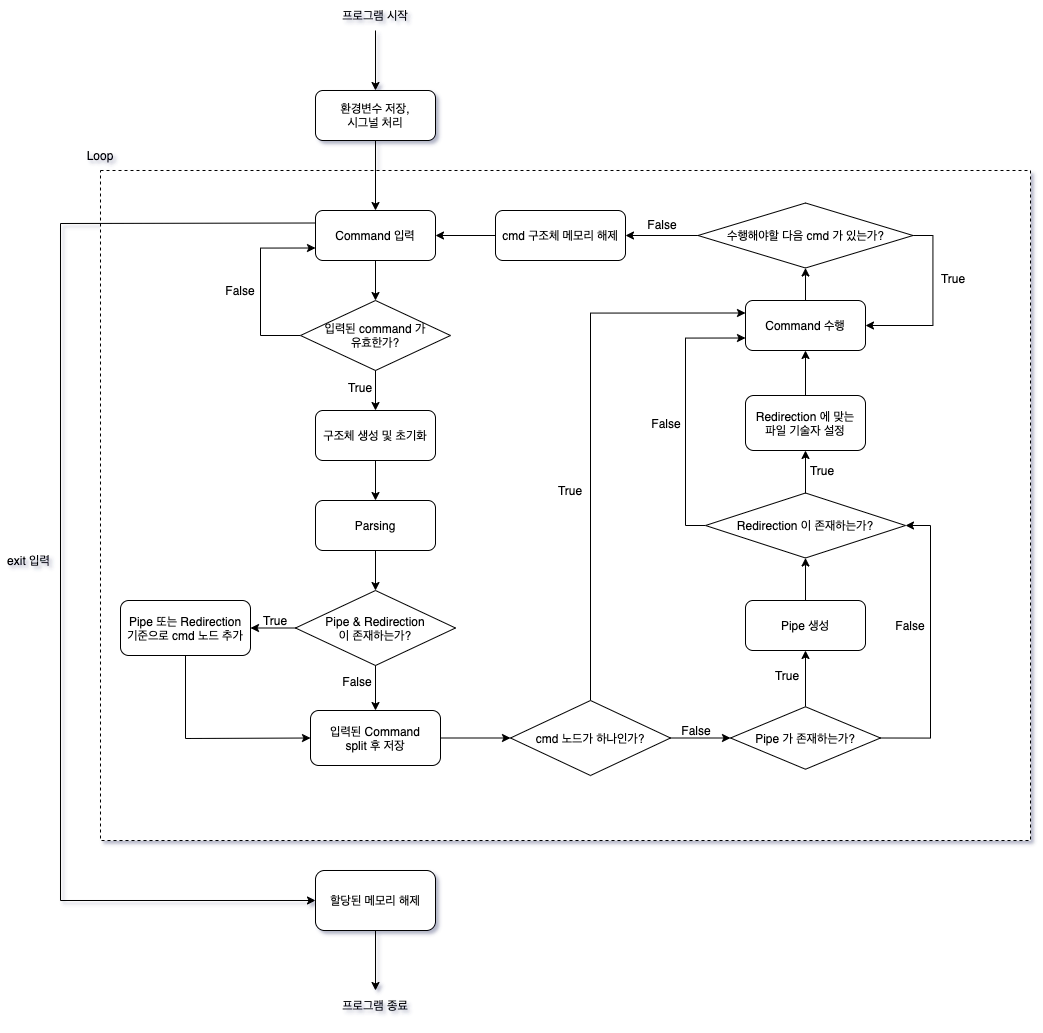

The diagram above was exported from draw.io. Its source (the exported page's mxGraphModel, read from the mxfile embedded in the PNG):
<mxGraphModel dx="1351" dy="923" grid="1" gridSize="10" guides="1" tooltips="1" connect="1" arrows="1" fold="1" page="1" pageScale="1" pageWidth="827" pageHeight="1169" math="0" shadow="1">
  <root>
    <mxCell id="0" />
    <mxCell id="1" parent="0" />
    <mxCell id="pdMluEm2sxJayqUVnn1F-7" value="" style="rounded=0;whiteSpace=wrap;html=1;dashed=1;" vertex="1" parent="1">
      <mxGeometry x="120" y="190" width="930" height="670" as="geometry" />
    </mxCell>
    <mxCell id="pdMluEm2sxJayqUVnn1F-1" value="환경변수 저장,&lt;br&gt;시그널 처리" style="rounded=1;whiteSpace=wrap;html=1;" vertex="1" parent="1">
      <mxGeometry x="335" y="110" width="120" height="50" as="geometry" />
    </mxCell>
    <mxCell id="pdMluEm2sxJayqUVnn1F-2" value="" style="endArrow=classic;html=1;rounded=0;entryX=0.5;entryY=0;entryDx=0;entryDy=0;exitX=0.5;exitY=1;exitDx=0;exitDy=0;" edge="1" parent="1" source="pdMluEm2sxJayqUVnn1F-1" target="pdMluEm2sxJayqUVnn1F-8">
      <mxGeometry width="50" height="50" relative="1" as="geometry">
        <mxPoint x="264.5" y="210" as="sourcePoint" />
        <mxPoint x="265" y="280" as="targetPoint" />
      </mxGeometry>
    </mxCell>
    <mxCell id="pdMluEm2sxJayqUVnn1F-3" value="구조체 생성 및 초기화" style="rounded=1;whiteSpace=wrap;html=1;" vertex="1" parent="1">
      <mxGeometry x="335" y="430" width="120" height="50" as="geometry" />
    </mxCell>
    <mxCell id="pdMluEm2sxJayqUVnn1F-21" value="" style="edgeStyle=orthogonalEdgeStyle;rounded=0;orthogonalLoop=1;jettySize=auto;html=1;entryX=0.5;entryY=0;entryDx=0;entryDy=0;" edge="1" parent="1" source="pdMluEm2sxJayqUVnn1F-8" target="pdMluEm2sxJayqUVnn1F-23">
      <mxGeometry relative="1" as="geometry" />
    </mxCell>
    <mxCell id="pdMluEm2sxJayqUVnn1F-8" value="Command 입력" style="rounded=1;whiteSpace=wrap;html=1;" vertex="1" parent="1">
      <mxGeometry x="335" y="230" width="120" height="50" as="geometry" />
    </mxCell>
    <mxCell id="pdMluEm2sxJayqUVnn1F-10" value="" style="endArrow=classic;html=1;rounded=0;exitX=0.5;exitY=1;exitDx=0;exitDy=0;" edge="1" parent="1" source="pdMluEm2sxJayqUVnn1F-3" target="pdMluEm2sxJayqUVnn1F-11">
      <mxGeometry width="50" height="50" relative="1" as="geometry">
        <mxPoint x="555" y="410" as="sourcePoint" />
        <mxPoint x="605" y="360" as="targetPoint" />
      </mxGeometry>
    </mxCell>
    <mxCell id="pdMluEm2sxJayqUVnn1F-11" value="Parsing" style="rounded=1;whiteSpace=wrap;html=1;" vertex="1" parent="1">
      <mxGeometry x="335" y="520" width="120" height="50" as="geometry" />
    </mxCell>
    <mxCell id="pdMluEm2sxJayqUVnn1F-12" value="Loop" style="text;html=1;strokeColor=none;fillColor=none;align=center;verticalAlign=middle;whiteSpace=wrap;rounded=0;" vertex="1" parent="1">
      <mxGeometry x="90" y="160" width="60" height="30" as="geometry" />
    </mxCell>
    <mxCell id="pdMluEm2sxJayqUVnn1F-14" value="&lt;span&gt;Pipe &amp;amp; Redirection&lt;/span&gt;&lt;br&gt;이 존재하는가?" style="rhombus;whiteSpace=wrap;html=1;" vertex="1" parent="1">
      <mxGeometry x="315" y="610" width="160" height="75" as="geometry" />
    </mxCell>
    <mxCell id="pdMluEm2sxJayqUVnn1F-15" value="" style="endArrow=classic;html=1;rounded=0;entryX=0.5;entryY=0;entryDx=0;entryDy=0;exitX=0.5;exitY=1;exitDx=0;exitDy=0;" edge="1" parent="1" source="pdMluEm2sxJayqUVnn1F-11" target="pdMluEm2sxJayqUVnn1F-14">
      <mxGeometry width="50" height="50" relative="1" as="geometry">
        <mxPoint x="555" y="440" as="sourcePoint" />
        <mxPoint x="605" y="390" as="targetPoint" />
      </mxGeometry>
    </mxCell>
    <mxCell id="pdMluEm2sxJayqUVnn1F-17" value="" style="endArrow=classic;html=1;rounded=0;entryX=1;entryY=0.5;entryDx=0;entryDy=0;exitX=0;exitY=0.5;exitDx=0;exitDy=0;" edge="1" parent="1" source="pdMluEm2sxJayqUVnn1F-14" target="pdMluEm2sxJayqUVnn1F-18">
      <mxGeometry width="50" height="50" relative="1" as="geometry">
        <mxPoint x="323" y="648" as="sourcePoint" />
        <mxPoint x="283" y="647.5" as="targetPoint" />
      </mxGeometry>
    </mxCell>
    <mxCell id="pdMluEm2sxJayqUVnn1F-18" value="Pipe 또는 Redirection&lt;br&gt;기준으로 cmd 노드 추가" style="rounded=1;whiteSpace=wrap;html=1;" vertex="1" parent="1">
      <mxGeometry x="140" y="620" width="130" height="55" as="geometry" />
    </mxCell>
    <mxCell id="pdMluEm2sxJayqUVnn1F-22" value="False" style="text;html=1;strokeColor=none;fillColor=none;align=center;verticalAlign=middle;whiteSpace=wrap;rounded=0;" vertex="1" parent="1">
      <mxGeometry x="240" y="300" width="40" height="20" as="geometry" />
    </mxCell>
    <mxCell id="pdMluEm2sxJayqUVnn1F-75" style="edgeStyle=orthogonalEdgeStyle;rounded=0;orthogonalLoop=1;jettySize=auto;html=1;exitX=0;exitY=0.5;exitDx=0;exitDy=0;entryX=0;entryY=0.75;entryDx=0;entryDy=0;" edge="1" parent="1" source="pdMluEm2sxJayqUVnn1F-23" target="pdMluEm2sxJayqUVnn1F-8">
      <mxGeometry relative="1" as="geometry">
        <Array as="points">
          <mxPoint x="280" y="355" />
          <mxPoint x="280" y="268" />
        </Array>
      </mxGeometry>
    </mxCell>
    <mxCell id="pdMluEm2sxJayqUVnn1F-23" value="입력된 command 가&lt;br&gt;유효한가?" style="rhombus;whiteSpace=wrap;html=1;" vertex="1" parent="1">
      <mxGeometry x="320" y="320" width="150" height="70" as="geometry" />
    </mxCell>
    <mxCell id="pdMluEm2sxJayqUVnn1F-25" value="" style="endArrow=classic;html=1;rounded=0;exitX=0;exitY=0.25;exitDx=0;exitDy=0;" edge="1" parent="1" source="pdMluEm2sxJayqUVnn1F-8" target="pdMluEm2sxJayqUVnn1F-26">
      <mxGeometry width="50" height="50" relative="1" as="geometry">
        <mxPoint x="300" y="480" as="sourcePoint" />
        <mxPoint x="350" y="430" as="targetPoint" />
        <Array as="points">
          <mxPoint x="80" y="243" />
          <mxPoint x="80" y="920" />
        </Array>
      </mxGeometry>
    </mxCell>
    <mxCell id="pdMluEm2sxJayqUVnn1F-82" style="edgeStyle=orthogonalEdgeStyle;rounded=0;orthogonalLoop=1;jettySize=auto;html=1;exitX=0.5;exitY=1;exitDx=0;exitDy=0;entryX=0.5;entryY=0;entryDx=0;entryDy=0;" edge="1" parent="1" source="pdMluEm2sxJayqUVnn1F-26" target="pdMluEm2sxJayqUVnn1F-81">
      <mxGeometry relative="1" as="geometry" />
    </mxCell>
    <mxCell id="pdMluEm2sxJayqUVnn1F-26" value="할당된 메모리 해제" style="rounded=1;whiteSpace=wrap;html=1;" vertex="1" parent="1">
      <mxGeometry x="335" y="890" width="120" height="60" as="geometry" />
    </mxCell>
    <mxCell id="pdMluEm2sxJayqUVnn1F-27" value="False" style="text;html=1;strokeColor=none;fillColor=none;align=center;verticalAlign=middle;whiteSpace=wrap;rounded=0;" vertex="1" parent="1">
      <mxGeometry x="662" y="234" width="40" height="20" as="geometry" />
    </mxCell>
    <mxCell id="pdMluEm2sxJayqUVnn1F-28" value="exit 입력" style="text;html=1;strokeColor=none;fillColor=none;align=center;verticalAlign=middle;whiteSpace=wrap;rounded=0;" vertex="1" parent="1">
      <mxGeometry x="20" y="570" width="57" height="20" as="geometry" />
    </mxCell>
    <mxCell id="pdMluEm2sxJayqUVnn1F-29" value="" style="edgeStyle=orthogonalEdgeStyle;rounded=0;orthogonalLoop=1;jettySize=auto;html=1;entryX=0.5;entryY=0;entryDx=0;entryDy=0;exitX=0.5;exitY=1;exitDx=0;exitDy=0;" edge="1" parent="1" source="pdMluEm2sxJayqUVnn1F-23" target="pdMluEm2sxJayqUVnn1F-3">
      <mxGeometry relative="1" as="geometry">
        <mxPoint x="405" y="290" as="sourcePoint" />
        <mxPoint x="405" y="330" as="targetPoint" />
      </mxGeometry>
    </mxCell>
    <mxCell id="pdMluEm2sxJayqUVnn1F-30" value="True" style="text;html=1;strokeColor=none;fillColor=none;align=center;verticalAlign=middle;whiteSpace=wrap;rounded=0;" vertex="1" parent="1">
      <mxGeometry x="360" y="397" width="40" height="20" as="geometry" />
    </mxCell>
    <mxCell id="pdMluEm2sxJayqUVnn1F-32" value="True" style="text;html=1;strokeColor=none;fillColor=none;align=center;verticalAlign=middle;whiteSpace=wrap;rounded=0;" vertex="1" parent="1">
      <mxGeometry x="275" y="630" width="40" height="20" as="geometry" />
    </mxCell>
    <mxCell id="pdMluEm2sxJayqUVnn1F-35" value="입력된 Command&lt;br&gt;split 후 저장" style="rounded=1;whiteSpace=wrap;html=1;" vertex="1" parent="1">
      <mxGeometry x="330" y="730" width="130" height="55" as="geometry" />
    </mxCell>
    <mxCell id="pdMluEm2sxJayqUVnn1F-38" value="" style="endArrow=classic;html=1;rounded=0;exitX=0.5;exitY=1;exitDx=0;exitDy=0;entryX=0;entryY=0.5;entryDx=0;entryDy=0;" edge="1" parent="1" source="pdMluEm2sxJayqUVnn1F-18" target="pdMluEm2sxJayqUVnn1F-35">
      <mxGeometry width="50" height="50" relative="1" as="geometry">
        <mxPoint x="218" y="675" as="sourcePoint" />
        <mxPoint x="333" y="758" as="targetPoint" />
        <Array as="points">
          <mxPoint x="205" y="758" />
        </Array>
      </mxGeometry>
    </mxCell>
    <mxCell id="pdMluEm2sxJayqUVnn1F-41" value="False" style="text;html=1;strokeColor=none;fillColor=none;align=center;verticalAlign=middle;whiteSpace=wrap;rounded=0;" vertex="1" parent="1">
      <mxGeometry x="357" y="691" width="40" height="20" as="geometry" />
    </mxCell>
    <mxCell id="pdMluEm2sxJayqUVnn1F-69" style="edgeStyle=orthogonalEdgeStyle;rounded=0;orthogonalLoop=1;jettySize=auto;html=1;exitX=0.5;exitY=0;exitDx=0;exitDy=0;entryX=0;entryY=0.25;entryDx=0;entryDy=0;" edge="1" parent="1" source="pdMluEm2sxJayqUVnn1F-42" target="pdMluEm2sxJayqUVnn1F-44">
      <mxGeometry relative="1" as="geometry" />
    </mxCell>
    <mxCell id="pdMluEm2sxJayqUVnn1F-42" value="cmd 노드가 하나인가?" style="rhombus;whiteSpace=wrap;html=1;" vertex="1" parent="1">
      <mxGeometry x="530" y="720" width="160" height="75" as="geometry" />
    </mxCell>
    <mxCell id="pdMluEm2sxJayqUVnn1F-43" value="" style="endArrow=classic;html=1;rounded=0;entryX=0;entryY=0.5;entryDx=0;entryDy=0;exitX=1;exitY=0.5;exitDx=0;exitDy=0;" edge="1" parent="1" source="pdMluEm2sxJayqUVnn1F-35" target="pdMluEm2sxJayqUVnn1F-42">
      <mxGeometry width="50" height="50" relative="1" as="geometry">
        <mxPoint x="650" y="910" as="sourcePoint" />
        <mxPoint x="730" y="480" as="targetPoint" />
      </mxGeometry>
    </mxCell>
    <mxCell id="pdMluEm2sxJayqUVnn1F-72" style="edgeStyle=orthogonalEdgeStyle;rounded=0;orthogonalLoop=1;jettySize=auto;html=1;exitX=0.5;exitY=0;exitDx=0;exitDy=0;entryX=0.5;entryY=1;entryDx=0;entryDy=0;" edge="1" parent="1" source="pdMluEm2sxJayqUVnn1F-44" target="pdMluEm2sxJayqUVnn1F-65">
      <mxGeometry relative="1" as="geometry" />
    </mxCell>
    <mxCell id="pdMluEm2sxJayqUVnn1F-44" value="Command 수행" style="rounded=1;whiteSpace=wrap;html=1;" vertex="1" parent="1">
      <mxGeometry x="765" y="320" width="120" height="50" as="geometry" />
    </mxCell>
    <mxCell id="pdMluEm2sxJayqUVnn1F-46" value="True" style="text;html=1;strokeColor=none;fillColor=none;align=center;verticalAlign=middle;whiteSpace=wrap;rounded=0;" vertex="1" parent="1">
      <mxGeometry x="570" y="500" width="40" height="20" as="geometry" />
    </mxCell>
    <mxCell id="pdMluEm2sxJayqUVnn1F-48" value="" style="endArrow=classic;html=1;rounded=0;exitX=1;exitY=0.5;exitDx=0;exitDy=0;" edge="1" parent="1" source="pdMluEm2sxJayqUVnn1F-42" target="pdMluEm2sxJayqUVnn1F-49">
      <mxGeometry width="50" height="50" relative="1" as="geometry">
        <mxPoint x="680" y="520" as="sourcePoint" />
        <mxPoint x="730" y="470" as="targetPoint" />
      </mxGeometry>
    </mxCell>
    <mxCell id="pdMluEm2sxJayqUVnn1F-58" style="edgeStyle=orthogonalEdgeStyle;rounded=0;orthogonalLoop=1;jettySize=auto;html=1;exitX=0.5;exitY=0;exitDx=0;exitDy=0;entryX=0.5;entryY=1;entryDx=0;entryDy=0;" edge="1" parent="1" source="pdMluEm2sxJayqUVnn1F-49" target="pdMluEm2sxJayqUVnn1F-56">
      <mxGeometry relative="1" as="geometry" />
    </mxCell>
    <mxCell id="pdMluEm2sxJayqUVnn1F-63" style="edgeStyle=orthogonalEdgeStyle;rounded=0;orthogonalLoop=1;jettySize=auto;html=1;exitX=1;exitY=0.5;exitDx=0;exitDy=0;entryX=1;entryY=0.5;entryDx=0;entryDy=0;" edge="1" parent="1" source="pdMluEm2sxJayqUVnn1F-49" target="pdMluEm2sxJayqUVnn1F-55">
      <mxGeometry relative="1" as="geometry">
        <Array as="points">
          <mxPoint x="950" y="758" />
          <mxPoint x="950" y="545" />
        </Array>
      </mxGeometry>
    </mxCell>
    <mxCell id="pdMluEm2sxJayqUVnn1F-49" value="Pipe 가 존재하는가?" style="rhombus;whiteSpace=wrap;html=1;" vertex="1" parent="1">
      <mxGeometry x="750" y="726.25" width="150" height="62.5" as="geometry" />
    </mxCell>
    <mxCell id="pdMluEm2sxJayqUVnn1F-51" value="False" style="text;html=1;strokeColor=none;fillColor=none;align=center;verticalAlign=middle;whiteSpace=wrap;rounded=0;" vertex="1" parent="1">
      <mxGeometry x="696" y="740" width="40" height="20" as="geometry" />
    </mxCell>
    <mxCell id="pdMluEm2sxJayqUVnn1F-52" value="" style="endArrow=classic;html=1;rounded=0;exitX=0.5;exitY=1;exitDx=0;exitDy=0;" edge="1" parent="1" source="pdMluEm2sxJayqUVnn1F-14">
      <mxGeometry width="50" height="50" relative="1" as="geometry">
        <mxPoint x="545" y="590" as="sourcePoint" />
        <mxPoint x="395" y="730" as="targetPoint" />
      </mxGeometry>
    </mxCell>
    <mxCell id="pdMluEm2sxJayqUVnn1F-62" style="edgeStyle=orthogonalEdgeStyle;rounded=0;orthogonalLoop=1;jettySize=auto;html=1;exitX=0.5;exitY=0;exitDx=0;exitDy=0;entryX=0.5;entryY=1;entryDx=0;entryDy=0;" edge="1" parent="1" source="pdMluEm2sxJayqUVnn1F-55" target="pdMluEm2sxJayqUVnn1F-61">
      <mxGeometry relative="1" as="geometry" />
    </mxCell>
    <mxCell id="pdMluEm2sxJayqUVnn1F-68" style="edgeStyle=orthogonalEdgeStyle;rounded=0;orthogonalLoop=1;jettySize=auto;html=1;exitX=0;exitY=0.5;exitDx=0;exitDy=0;entryX=0;entryY=0.75;entryDx=0;entryDy=0;" edge="1" parent="1" source="pdMluEm2sxJayqUVnn1F-55" target="pdMluEm2sxJayqUVnn1F-44">
      <mxGeometry relative="1" as="geometry" />
    </mxCell>
    <mxCell id="pdMluEm2sxJayqUVnn1F-55" value="Redirection 이 존재하는가?" style="rhombus;whiteSpace=wrap;html=1;" vertex="1" parent="1">
      <mxGeometry x="725" y="512.5" width="200" height="65" as="geometry" />
    </mxCell>
    <mxCell id="pdMluEm2sxJayqUVnn1F-60" style="edgeStyle=orthogonalEdgeStyle;rounded=0;orthogonalLoop=1;jettySize=auto;html=1;exitX=0.5;exitY=0;exitDx=0;exitDy=0;entryX=0.5;entryY=1;entryDx=0;entryDy=0;" edge="1" parent="1" source="pdMluEm2sxJayqUVnn1F-56" target="pdMluEm2sxJayqUVnn1F-55">
      <mxGeometry relative="1" as="geometry" />
    </mxCell>
    <mxCell id="pdMluEm2sxJayqUVnn1F-56" value="Pipe 생성" style="rounded=1;whiteSpace=wrap;html=1;" vertex="1" parent="1">
      <mxGeometry x="765" y="620" width="120" height="50" as="geometry" />
    </mxCell>
    <mxCell id="pdMluEm2sxJayqUVnn1F-59" value="True" style="text;html=1;strokeColor=none;fillColor=none;align=center;verticalAlign=middle;whiteSpace=wrap;rounded=0;" vertex="1" parent="1">
      <mxGeometry x="787" y="685" width="40" height="20" as="geometry" />
    </mxCell>
    <mxCell id="pdMluEm2sxJayqUVnn1F-71" style="edgeStyle=orthogonalEdgeStyle;rounded=0;orthogonalLoop=1;jettySize=auto;html=1;exitX=0.5;exitY=0;exitDx=0;exitDy=0;entryX=0.5;entryY=1;entryDx=0;entryDy=0;" edge="1" parent="1" source="pdMluEm2sxJayqUVnn1F-61" target="pdMluEm2sxJayqUVnn1F-44">
      <mxGeometry relative="1" as="geometry" />
    </mxCell>
    <mxCell id="pdMluEm2sxJayqUVnn1F-61" value="Redirection 에 맞는&lt;br&gt;파일 기술자 설정" style="rounded=1;whiteSpace=wrap;html=1;" vertex="1" parent="1">
      <mxGeometry x="765" y="415" width="120" height="55" as="geometry" />
    </mxCell>
    <mxCell id="pdMluEm2sxJayqUVnn1F-64" value="False" style="text;html=1;strokeColor=none;fillColor=none;align=center;verticalAlign=middle;whiteSpace=wrap;rounded=0;" vertex="1" parent="1">
      <mxGeometry x="910" y="635" width="40" height="20" as="geometry" />
    </mxCell>
    <mxCell id="pdMluEm2sxJayqUVnn1F-73" style="edgeStyle=orthogonalEdgeStyle;rounded=0;orthogonalLoop=1;jettySize=auto;html=1;exitX=1;exitY=0.5;exitDx=0;exitDy=0;entryX=1;entryY=0.5;entryDx=0;entryDy=0;" edge="1" parent="1" source="pdMluEm2sxJayqUVnn1F-65" target="pdMluEm2sxJayqUVnn1F-44">
      <mxGeometry relative="1" as="geometry" />
    </mxCell>
    <mxCell id="pdMluEm2sxJayqUVnn1F-78" style="edgeStyle=orthogonalEdgeStyle;rounded=0;orthogonalLoop=1;jettySize=auto;html=1;exitX=0;exitY=0.5;exitDx=0;exitDy=0;entryX=1;entryY=0.5;entryDx=0;entryDy=0;" edge="1" parent="1" source="pdMluEm2sxJayqUVnn1F-65" target="pdMluEm2sxJayqUVnn1F-77">
      <mxGeometry relative="1" as="geometry" />
    </mxCell>
    <mxCell id="pdMluEm2sxJayqUVnn1F-65" value="수행해야할 다음 cmd 가 있는가?" style="rhombus;whiteSpace=wrap;html=1;" vertex="1" parent="1">
      <mxGeometry x="717.5" y="222.5" width="215" height="65" as="geometry" />
    </mxCell>
    <mxCell id="pdMluEm2sxJayqUVnn1F-70" value="False" style="text;html=1;strokeColor=none;fillColor=none;align=center;verticalAlign=middle;whiteSpace=wrap;rounded=0;" vertex="1" parent="1">
      <mxGeometry x="666" y="432.5" width="40" height="20" as="geometry" />
    </mxCell>
    <mxCell id="pdMluEm2sxJayqUVnn1F-74" value="True" style="text;html=1;strokeColor=none;fillColor=none;align=center;verticalAlign=middle;whiteSpace=wrap;rounded=0;" vertex="1" parent="1">
      <mxGeometry x="953" y="287.5" width="40" height="20" as="geometry" />
    </mxCell>
    <mxCell id="pdMluEm2sxJayqUVnn1F-79" style="edgeStyle=orthogonalEdgeStyle;rounded=0;orthogonalLoop=1;jettySize=auto;html=1;exitX=0;exitY=0.5;exitDx=0;exitDy=0;entryX=1;entryY=0.5;entryDx=0;entryDy=0;" edge="1" parent="1" source="pdMluEm2sxJayqUVnn1F-77" target="pdMluEm2sxJayqUVnn1F-8">
      <mxGeometry relative="1" as="geometry" />
    </mxCell>
    <mxCell id="pdMluEm2sxJayqUVnn1F-77" value="cmd 구조체 메모리 해제" style="rounded=1;whiteSpace=wrap;html=1;" vertex="1" parent="1">
      <mxGeometry x="515" y="230" width="130" height="50" as="geometry" />
    </mxCell>
    <mxCell id="pdMluEm2sxJayqUVnn1F-81" value="프로그램 종료" style="text;html=1;strokeColor=none;fillColor=none;align=center;verticalAlign=middle;whiteSpace=wrap;rounded=0;" vertex="1" parent="1">
      <mxGeometry x="355" y="1010" width="80" height="30" as="geometry" />
    </mxCell>
    <mxCell id="pdMluEm2sxJayqUVnn1F-85" style="edgeStyle=orthogonalEdgeStyle;rounded=0;orthogonalLoop=1;jettySize=auto;html=1;exitX=0.5;exitY=1;exitDx=0;exitDy=0;entryX=0.5;entryY=0;entryDx=0;entryDy=0;" edge="1" parent="1" source="pdMluEm2sxJayqUVnn1F-84" target="pdMluEm2sxJayqUVnn1F-1">
      <mxGeometry relative="1" as="geometry" />
    </mxCell>
    <mxCell id="pdMluEm2sxJayqUVnn1F-84" value="프로그램 시작" style="text;html=1;strokeColor=none;fillColor=none;align=center;verticalAlign=middle;whiteSpace=wrap;rounded=0;" vertex="1" parent="1">
      <mxGeometry x="355" y="20" width="80" height="30" as="geometry" />
    </mxCell>
    <mxCell id="pdMluEm2sxJayqUVnn1F-86" value="True" style="text;html=1;strokeColor=none;fillColor=none;align=center;verticalAlign=middle;whiteSpace=wrap;rounded=0;" vertex="1" parent="1">
      <mxGeometry x="822" y="480" width="40" height="20" as="geometry" />
    </mxCell>
  </root>
</mxGraphModel>